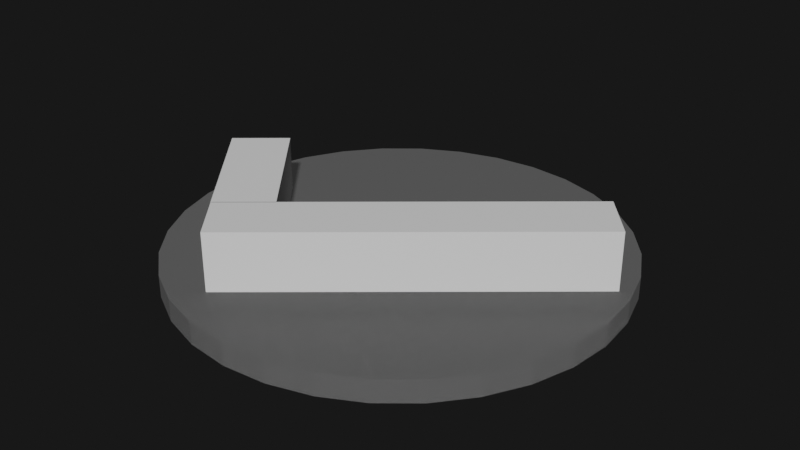 # Source: Tick.blend  (saved by Blender 2.90.8; exported with 4.5.12 LTS)
import bpy
from mathutils import Matrix  # noqa: F401  (used for matrix-valued properties, if any)

bpy.ops.wm.read_factory_settings(use_empty=True)
scene = bpy.context.scene
scene.name = 'Scene'

# ---- collections
col_collection = bpy.data.collections.new('Collection'); scene.collection.children.link(col_collection)

# ---- materials (node trees are filled in below, after node groups)
mat_material_001 = bpy.data.materials.new('Material.001')
mat_material_001.use_transparent_shadow = False
mat_material_002 = bpy.data.materials.new('Material.002')
mat_material_002.use_transparent_shadow = False

# ---- material node trees
mat_material_001.use_nodes = True; mat_material_001.node_tree.nodes.clear()
_N = mat_material_001.node_tree.nodes; _L = mat_material_001.node_tree.links
n0 = _N.new('ShaderNodeBsdfPrincipled'); n0.name = 'Principled BSDF'; n0.location = (10, 300)
n0.distribution = 'GGX'
n0.subsurface_method = 'BURLEY'
n0.inputs[3].default_value = 1.45
n0.inputs[4].default_value = 0.1
n0.inputs[27].default_value = (0.07658, 0.07658, 0.07658, 1.0)
n0.inputs[28].default_value = 1.0
n1 = _N.new('ShaderNodeOutputMaterial'); n1.name = 'Material Output'; n1.location = (300, 300)
_L.new(n0.outputs[0], n1.inputs[0])
n1.is_active_output = True
mat_material_002.use_nodes = True; mat_material_002.node_tree.nodes.clear()
_N = mat_material_002.node_tree.nodes; _L = mat_material_002.node_tree.links
n0 = _N.new('ShaderNodeBsdfPrincipled'); n0.name = 'Principled BSDF'; n0.location = (10, 300)
n0.distribution = 'GGX'
n0.subsurface_method = 'BURLEY'
n0.inputs[3].default_value = 1.45
n0.inputs[27].default_value = (0.0, 0.0, 0.0, 1.0)
n0.inputs[28].default_value = 1.0
n1 = _N.new('ShaderNodeOutputMaterial'); n1.name = 'Material Output'; n1.location = (300, 300)
_L.new(n0.outputs[0], n1.inputs[0])
n1.is_active_output = True

# ---- world
world_world = bpy.data.worlds.new('World'); scene.world = world_world
world_world.use_nodes = True; world_world.node_tree.nodes.clear()
_N = world_world.node_tree.nodes; _L = world_world.node_tree.links
n0 = _N.new('ShaderNodeOutputWorld'); n0.name = 'World Output'; n0.location = (300, 300)
n1 = _N.new('ShaderNodeBackground'); n1.name = 'Background'; n1.location = (10, 300)
n1.inputs[0].default_value = (0.009018, 0.009018, 0.009018, 1.0)
_L.new(n1.outputs[0], n0.inputs[0])
n0.is_active_output = True
world_world.color = (0.05088, 0.05088, 0.05088)
world_world.use_sun_shadow = False
world_world.sun_shadow_jitter_overblur = 0.0

# ---- meshes
me_cylinder = bpy.data.meshes.new('Cylinder')
me_cylinder.from_pydata([(0.0, 1.0, -1.0), (0.0, 1.0, 1.0), (0.1951, 0.9808, -1.0), (0.1951, 0.9808, 1.0), (0.3827, 0.9239, -1.0), (0.3827, 0.9239, 1.0), (0.5556, 0.8315, -1.0), (0.5556, 0.8315, 1.0), (0.7071, 0.7071, -1.0), (0.7071, 0.7071, 1.0), (0.8315, 0.5556, -1.0), (0.8315, 0.5556, 1.0), (0.9239, 0.3827, -1.0), (0.9239, 0.3827, 1.0), (0.9808, 0.1951, -1.0), (0.9808, 0.1951, 1.0), (1.0, 7.55e-08, -1.0), (1.0, 7.55e-08, 1.0), (0.9808, -0.1951, -1.0), (0.9808, -0.1951, 1.0), (0.9239, -0.3827, -1.0), (0.9239, -0.3827, 1.0), (0.8315, -0.5556, -1.0), (0.8315, -0.5556, 1.0), (0.7071, -0.7071, -1.0), (0.7071, -0.7071, 1.0), (0.5556, -0.8315, -1.0), (0.5556, -0.8315, 1.0), (0.3827, -0.9239, -1.0), (0.3827, -0.9239, 1.0), (0.1951, -0.9808, -1.0), (0.1951, -0.9808, 1.0), (-3.258e-07, -1.0, -1.0), (-3.258e-07, -1.0, 1.0), (-0.1951, -0.9808, -1.0), (-0.1951, -0.9808, 1.0), (-0.3827, -0.9239, -1.0), (-0.3827, -0.9239, 1.0), (-0.5556, -0.8315, -1.0), (-0.5556, -0.8315, 1.0), (-0.7071, -0.7071, -1.0), (-0.7071, -0.7071, 1.0), (-0.8315, -0.5556, -1.0), (-0.8315, -0.5556, 1.0), (-0.9239, -0.3827, -1.0), (-0.9239, -0.3827, 1.0), (-0.9808, -0.1951, -1.0), (-0.9808, -0.1951, 1.0), (-1.0, 9.656e-07, -1.0), (-1.0, 9.656e-07, 1.0), (-0.9808, 0.1951, -1.0), (-0.9808, 0.1951, 1.0), (-0.9239, 0.3827, -1.0), (-0.9239, 0.3827, 1.0), (-0.8315, 0.5556, -1.0), (-0.8315, 0.5556, 1.0), (-0.7071, 0.7071, -1.0), (-0.7071, 0.7071, 1.0), (-0.5556, 0.8315, -1.0), (-0.5556, 0.8315, 1.0), (-0.3827, 0.9239, -1.0), (-0.3827, 0.9239, 1.0), (-0.1951, 0.9808, -1.0), (-0.1951, 0.9808, 1.0)], [], [(0, 1, 3, 2), (2, 3, 5, 4), (4, 5, 7, 6), (6, 7, 9, 8), (8, 9, 11, 10), (10, 11, 13, 12), (12, 13, 15, 14), (14, 15, 17, 16), (16, 17, 19, 18), (18, 19, 21, 20), (20, 21, 23, 22), (22, 23, 25, 24), (24, 25, 27, 26), (26, 27, 29, 28), (28, 29, 31, 30), (30, 31, 33, 32), (32, 33, 35, 34), (34, 35, 37, 36), (36, 37, 39, 38), (38, 39, 41, 40), (40, 41, 43, 42), (42, 43, 45, 44), (44, 45, 47, 46), (46, 47, 49, 48), (48, 49, 51, 50), (50, 51, 53, 52), (52, 53, 55, 54), (54, 55, 57, 56), (56, 57, 59, 58), (58, 59, 61, 60), (3, 1, 63, 61, 59, 57, 55, 53, 51, 49, 47, 45, 43, 41, 39, 37, 35, 33, 31, 29, 27, 25, 23, 21, 19, 17, 15, 13, 11, 9, 7, 5), (60, 61, 63, 62), (62, 63, 1, 0), (0, 2, 4, 6, 8, 10, 12, 14, 16, 18, 20, 22, 24, 26, 28, 30, 32, 34, 36, 38, 40, 42, 44, 46, 48, 50, 52, 54, 56, 58, 60, 62)])
_uv = me_cylinder.uv_layers.new(name='UVMap')
_uv.uv.foreach_set('vector', [1.0, 0.5, 1.0, 1.0, 0.9688, 1.0, 0.9688, 0.5, 0.9688, 0.5, 0.9688, 1.0, 0.9375, 1.0, 0.9375, 0.5, 0.9375, 0.5, 0.9375, 1.0, 0.9062, 1.0, 0.9062, 0.5, 0.9062, 0.5, 0.9062, 1.0, 0.875, 1.0, 0.875, 0.5, 0.875, 0.5, 0.875, 1.0, 0.8438, 1.0, 0.8438, 0.5, 0.8438, 0.5, 0.8438, 1.0, 0.8125, 1.0, 0.8125, 0.5, 0.8125, 0.5, 0.8125, 1.0, 0.7812, 1.0, 0.7812, 0.5, 0.7812, 0.5, 0.7812, 1.0, 0.75, 1.0, 0.75, 0.5, 0.75, 0.5, 0.75, 1.0, 0.7188, 1.0, 0.7188, 0.5, 0.7188, 0.5, 0.7188, 1.0, 0.6875, 1.0, 0.6875, 0.5, 0.6875, 0.5, 0.6875, 1.0, 0.6562, 1.0, 0.6562, 0.5, 0.6562, 0.5, 0.6562, 1.0, 0.625, 1.0, 0.625, 0.5, 0.625, 0.5, 0.625, 1.0, 0.5938, 1.0, 0.5938, 0.5, 0.5938, 0.5, 0.5938, 1.0, 0.5625, 1.0, 0.5625, 0.5, 0.5625, 0.5, 0.5625, 1.0, 0.5312, 1.0, 0.5312, 0.5, 0.5312, 0.5, 0.5312, 1.0, 0.5, 1.0, 0.5, 0.5, 0.5, 0.5, 0.5, 1.0, 0.4688, 1.0, 0.4688, 0.5, 0.4688, 0.5, 0.4688, 1.0, 0.4375, 1.0, 0.4375, 0.5, 0.4375, 0.5, 0.4375, 1.0, 0.4062, 1.0, 0.4062, 0.5, 0.4062, 0.5, 0.4062, 1.0, 0.375, 1.0, 0.375, 0.5, 0.375, 0.5, 0.375, 1.0, 0.3438, 1.0, 0.3438, 0.5, 0.3438, 0.5, 0.3438, 1.0, 0.3125, 1.0, 0.3125, 0.5, 0.3125, 0.5, 0.3125, 1.0, 0.2812, 1.0, 0.2812, 0.5, 0.2812, 0.5, 0.2812, 1.0, 0.25, 1.0, 0.25, 0.5, 0.25, 0.5, 0.25, 1.0, 0.2188, 1.0, 0.2188, 0.5, 0.2188, 0.5, 0.2188, 1.0, 0.1875, 1.0, 0.1875, 0.5, 0.1875, 0.5, 0.1875, 1.0, 0.1562, 1.0, 0.1562, 0.5, 0.1562, 0.5, 0.1562, 1.0, 0.125, 1.0, 0.125, 0.5, 0.125, 0.5, 0.125, 1.0, 0.09375, 1.0, 0.09375, 0.5, 0.09375, 0.5, 0.09375, 1.0, 0.0625, 1.0, 0.0625, 0.5, 0.2968, 0.4854, 0.25, 0.49, 0.2032, 0.4854, 0.1582, 0.4717, 0.1167, 0.4496, 0.08029, 0.4197, 0.05045, 0.3833, 0.02827, 0.3418, 0.01461, 0.2968, 0.01, 0.25, 0.01461, 0.2032, 0.02827, 0.1582, 0.05045, 0.1167, 0.08029, 0.08029, 0.1167, 0.05045, 0.1582, 0.02827, 0.2032, 0.01461, 0.25, 0.01, 0.2968, 0.01461, 0.3418, 0.02827, 0.3833, 0.05045, 0.4197, 0.08029, 0.4496, 0.1167, 0.4717, 0.1582, 0.4854, 0.2032, 0.49, 0.25, 0.4854, 0.2968, 0.4717, 0.3418, 0.4496, 0.3833, 0.4197, 0.4197, 0.3833, 0.4496, 0.3418, 0.4717, 0.0625, 0.5, 0.0625, 1.0, 0.03125, 1.0, 0.03125, 0.5, 0.03125, 0.5, 0.03125, 1.0, 0.0, 1.0, 0.0, 0.5, 0.75, 0.49, 0.7968, 0.4854, 0.8418, 0.4717, 0.8833, 0.4496, 0.9197, 0.4197, 0.9496, 0.3833, 0.9717, 0.3418, 0.9854, 0.2968, 0.99, 0.25, 0.9854, 0.2032, 0.9717, 0.1582, 0.9496, 0.1167, 0.9197, 0.08029, 0.8833, 0.05045, 0.8418, 0.02827, 0.7968, 0.01461, 0.75, 0.01, 0.7032, 0.01461, 0.6582, 0.02827, 0.6167, 0.05045, 0.5803, 0.08029, 0.5504, 0.1167, 0.5283, 0.1582, 0.5146, 0.2032, 0.51, 0.25, 0.5146, 0.2968, 0.5283, 0.3418, 0.5504, 0.3833, 0.5803, 0.4197, 0.6167, 0.4496, 0.6582, 0.4717, 0.7032, 0.4854])
me_cylinder.materials.append(mat_material_001)
me_cylinder.use_remesh_fix_poles = True
me_cylinder.use_remesh_preserve_attributes = False
me_cylinder.use_mirror_vertex_groups = False
me_cylinder.update()
me_cube = bpy.data.meshes.new('Cube')
me_cube.from_pydata([(-1.0, -1.0, -1.0), (-1.0, -1.0, 1.0), (-1.0, 1.0, -1.0), (-1.0, 1.0, 1.0), (1.0, -1.0, -1.0), (1.0, -1.0, 1.0), (1.0, 1.0, -1.0), (1.0, 1.0, 1.0), (-0.9783, -1.001, -1.0), (-0.9783, -1.001, 1.0), (-6.029, -1.001, -1.0), (-6.029, -1.001, 1.0), (-0.9783, -0.6743, -1.0), (-0.9783, -0.6743, 1.0), (-6.029, -0.6743, -1.0), (-6.029, -0.6743, 1.0)], [], [(0, 1, 3, 2), (2, 3, 7, 6), (6, 7, 5, 4), (4, 5, 1, 0), (2, 6, 4, 0), (7, 3, 1, 5), (8, 9, 11, 10), (10, 11, 15, 14), (14, 15, 13, 12), (12, 13, 9, 8), (10, 14, 12, 8), (15, 11, 9, 13)])
_uv = me_cube.uv_layers.new(name='UVMap')
_uv.uv.foreach_set('vector', [0.375, 0.0, 0.625, 0.0, 0.625, 0.25, 0.375, 0.25, 0.375, 0.25, 0.625, 0.25, 0.625, 0.5, 0.375, 0.5, 0.375, 0.5, 0.625, 0.5, 0.625, 0.75, 0.375, 0.75, 0.375, 0.75, 0.625, 0.75, 0.625, 1.0, 0.375, 1.0, 0.125, 0.5, 0.375, 0.5, 0.375, 0.75, 0.125, 0.75, 0.625, 0.5, 0.875, 0.5, 0.875, 0.75, 0.625, 0.75, 0.375, 0.0, 0.625, 0.0, 0.625, 0.25, 0.375, 0.25, 0.375, 0.25, 0.625, 0.25, 0.625, 0.5, 0.375, 0.5, 0.375, 0.5, 0.625, 0.5, 0.625, 0.75, 0.375, 0.75, 0.375, 0.75, 0.625, 0.75, 0.625, 1.0, 0.375, 1.0, 0.125, 0.5, 0.375, 0.5, 0.375, 0.75, 0.125, 0.75, 0.625, 0.5, 0.875, 0.5, 0.875, 0.75, 0.625, 0.75])
me_cube.materials.append(mat_material_002)
me_cube.use_remesh_fix_poles = True
me_cube.use_remesh_preserve_attributes = False
me_cube.use_mirror_vertex_groups = False
me_cube.update()

# ---- objects
ob_cylinder = bpy.data.objects.new('Cylinder', me_cylinder)
ob_cube = bpy.data.objects.new('Cube', me_cube)

# ---- transforms, parenting, visibility, modifiers, constraints
ob_cylinder.location = (0.0, 0.0, 0.0)
ob_cylinder.scale = (1.0, 1.0, 0.05)
ob_cylinder.lineart.crease_threshold = 0.0
ob_cube.location = (0.2163, -0.1839, 0.18)
ob_cube.rotation_euler = (0.0, 0.0, -0.8727)
ob_cube.scale = (0.1307, 0.8, 0.1307)
ob_cube.lineart.crease_threshold = 0.0

# ---- collection membership
col_collection.objects.link(ob_cylinder)
col_collection.objects.link(ob_cube)

# ---- scene / render settings (as saved in the file)
scene.frame_start = 1; scene.frame_end = 250; scene.frame_set(12)
scene.render.engine = 'BLENDER_EEVEE_NEXT'
scene.cycles.use_denoising = False
scene.cycles.samples = 128
scene.cycles.sampling_pattern = 'TABULATED_SOBOL'
scene.cycles.use_adaptive_sampling = False
scene.cycles.use_light_tree = False
scene.view_settings.view_transform = 'Filmic'
bpy.context.view_layer.update()

# ---- added for rendering (the .blend has no active camera and no usable light): camera, sun
cam_auto = bpy.data.cameras.new('AutoCamera')
cam_auto.lens = 50.0
cam_auto.sensor_width = 36.0
cam_auto.clip_end = 1000.0
ob_auto_camera = bpy.data.objects.new('AutoCamera', cam_auto)
scene.collection.objects.link(ob_auto_camera)
ob_auto_camera.location = (2.63812, -3.16575, 2.24084)
ob_auto_camera.rotation_euler = (1.09748, -7.21219e-08, 0.694738)
scene.camera = ob_auto_camera
light_auto_sun = bpy.data.lights.new('AutoSun', 'SUN')
light_auto_sun.energy = 3.0
light_auto_sun.angle = 0.0523599
ob_auto_sun = bpy.data.objects.new('AutoSun', light_auto_sun)
scene.collection.objects.link(ob_auto_sun)
ob_auto_sun.rotation_euler = (0.872665, 0.174533, 0.523599)
bpy.context.view_layer.update()
